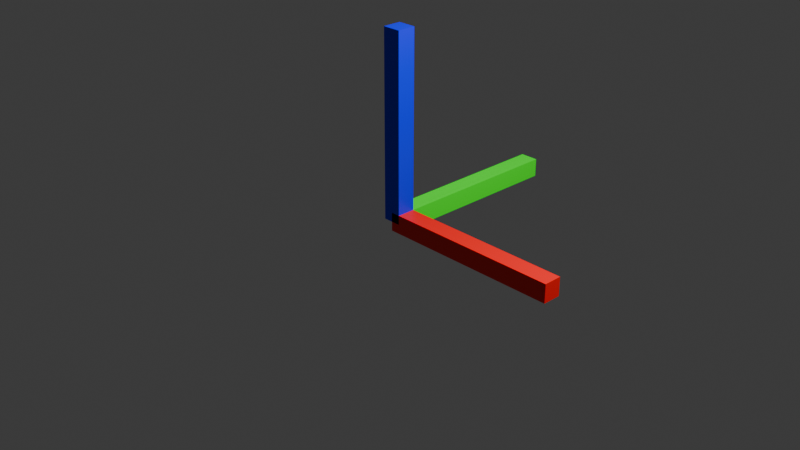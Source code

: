 # Source: axis-right-handed.blend  (saved by Blender 4.2.66; exported with 4.5.12 LTS)
import bpy
from mathutils import Matrix  # noqa: F401  (used for matrix-valued properties, if any)

bpy.ops.wm.read_factory_settings(use_empty=True)
scene = bpy.context.scene
scene.name = 'Scene'

# ---- collections
col_collection = bpy.data.collections.new('Collection'); scene.collection.children.link(col_collection)

# ---- materials (node trees are filled in below, after node groups)
mat_material_001 = bpy.data.materials.new('Material.001')
mat_material_002 = bpy.data.materials.new('Material.002')
mat_material_003 = bpy.data.materials.new('Material.003')

# ---- material node trees
mat_material_001.use_nodes = True; mat_material_001.node_tree.nodes.clear()
_N = mat_material_001.node_tree.nodes; _L = mat_material_001.node_tree.links
n0 = _N.new('ShaderNodeBsdfPrincipled'); n0.name = 'Principled BSDF'; n0.location = (10, 300)
n0.inputs[0].default_value = (0.0, 0.0, 1.0, 1.0)
n1 = _N.new('ShaderNodeOutputMaterial'); n1.name = 'Material Output'; n1.location = (300, 300)
_L.new(n0.outputs[0], n1.inputs[0])
n1.is_active_output = True
mat_material_002.use_nodes = True; mat_material_002.node_tree.nodes.clear()
_N = mat_material_002.node_tree.nodes; _L = mat_material_002.node_tree.links
n0 = _N.new('ShaderNodeBsdfPrincipled'); n0.name = 'Principled BSDF'; n0.location = (10, 300)
n0.inputs[0].default_value = (1.0, 0.0, 0.0, 1.0)
n1 = _N.new('ShaderNodeOutputMaterial'); n1.name = 'Material Output'; n1.location = (300, 300)
_L.new(n0.outputs[0], n1.inputs[0])
n1.is_active_output = True
mat_material_003.use_nodes = True; mat_material_003.node_tree.nodes.clear()
_N = mat_material_003.node_tree.nodes; _L = mat_material_003.node_tree.links
n0 = _N.new('ShaderNodeBsdfPrincipled'); n0.name = 'Principled BSDF'; n0.location = (10, 300)
n0.inputs[0].default_value = (0.0, 1.0, 0.0, 1.0)
n1 = _N.new('ShaderNodeOutputMaterial'); n1.name = 'Material Output'; n1.location = (300, 300)
_L.new(n0.outputs[0], n1.inputs[0])
n1.is_active_output = True

# ---- world
world_world = bpy.data.worlds.new('World'); scene.world = world_world
world_world.use_nodes = True; world_world.node_tree.nodes.clear()
_N = world_world.node_tree.nodes; _L = world_world.node_tree.links
n0 = _N.new('ShaderNodeOutputWorld'); n0.name = 'World Output'; n0.location = (300, 300)
n1 = _N.new('ShaderNodeBackground'); n1.name = 'Background'; n1.location = (10, 300)
n1.inputs[0].default_value = (0.05088, 0.05088, 0.05088, 1.0)
_L.new(n1.outputs[0], n0.inputs[0])
n0.is_active_output = True
world_world.color = (0.05088, 0.05088, 0.05088)
world_world.sun_shadow_jitter_overblur = 0.0

# ---- cameras
cam_camera = bpy.data.cameras.new('Camera')
cam_camera.clip_end = 100.0
cam_camera.ortho_scale = 7.314

# ---- lights
light_light = bpy.data.lights.new('Light', 'POINT')
light_light.energy = 1000.0
light_light.shadow_soft_size = 0.1
light_light_001 = bpy.data.lights.new('Light.001', 'POINT')
light_light_001.energy = 1000.0
light_light_001.shadow_soft_size = 0.1

# ---- meshes
me_cube_001 = bpy.data.meshes.new('Cube.001')
me_cube_001.from_pydata([(-1.0, -1.0, -1.0), (-1.0, -1.0, 1.0), (-1.0, 1.0, -1.0), (-1.0, 1.0, 1.0), (1.0, -1.0, -1.0), (1.0, -1.0, 1.0), (1.0, 1.0, -1.0), (1.0, 1.0, 1.0)], [], [(0, 1, 3, 2), (2, 3, 7, 6), (6, 7, 5, 4), (4, 5, 1, 0), (2, 6, 4, 0), (7, 3, 1, 5)])
_uv = me_cube_001.uv_layers.new(name='UVMap')
_uv.uv.foreach_set('vector', [0.375, 0.0, 0.625, 0.0, 0.625, 0.25, 0.375, 0.25, 0.375, 0.25, 0.625, 0.25, 0.625, 0.5, 0.375, 0.5, 0.375, 0.5, 0.625, 0.5, 0.625, 0.75, 0.375, 0.75, 0.375, 0.75, 0.625, 0.75, 0.625, 1.0, 0.375, 1.0, 0.125, 0.5, 0.375, 0.5, 0.375, 0.75, 0.125, 0.75, 0.625, 0.5, 0.875, 0.5, 0.875, 0.75, 0.625, 0.75])
me_cube_001.materials.append(mat_material_001)
me_cube_001.update()
me_cube_002 = bpy.data.meshes.new('Cube.002')
me_cube_002.from_pydata([(-1.0, -1.0, -1.0), (-1.0, -1.0, 1.0), (-1.0, 1.0, -1.0), (-1.0, 1.0, 1.0), (1.0, -1.0, -1.0), (1.0, -1.0, 1.0), (1.0, 1.0, -1.0), (1.0, 1.0, 1.0)], [], [(0, 1, 3, 2), (2, 3, 7, 6), (6, 7, 5, 4), (4, 5, 1, 0), (2, 6, 4, 0), (7, 3, 1, 5)])
_uv = me_cube_002.uv_layers.new(name='UVMap')
_uv.uv.foreach_set('vector', [0.375, 0.0, 0.625, 0.0, 0.625, 0.25, 0.375, 0.25, 0.375, 0.25, 0.625, 0.25, 0.625, 0.5, 0.375, 0.5, 0.375, 0.5, 0.625, 0.5, 0.625, 0.75, 0.375, 0.75, 0.375, 0.75, 0.625, 0.75, 0.625, 1.0, 0.375, 1.0, 0.125, 0.5, 0.375, 0.5, 0.375, 0.75, 0.125, 0.75, 0.625, 0.5, 0.875, 0.5, 0.875, 0.75, 0.625, 0.75])
me_cube_002.materials.append(mat_material_002)
me_cube_002.update()
me_cube_003 = bpy.data.meshes.new('Cube.003')
me_cube_003.from_pydata([(-1.0, -1.0, -1.0), (-1.0, -1.0, 1.0), (-1.0, 1.0, -1.0), (-1.0, 1.0, 1.0), (1.0, -1.0, -1.0), (1.0, -1.0, 1.0), (1.0, 1.0, -1.0), (1.0, 1.0, 1.0)], [], [(0, 1, 3, 2), (2, 3, 7, 6), (6, 7, 5, 4), (4, 5, 1, 0), (2, 6, 4, 0), (7, 3, 1, 5)])
_uv = me_cube_003.uv_layers.new(name='UVMap')
_uv.uv.foreach_set('vector', [0.375, 0.0, 0.625, 0.0, 0.625, 0.25, 0.375, 0.25, 0.375, 0.25, 0.625, 0.25, 0.625, 0.5, 0.375, 0.5, 0.375, 0.5, 0.625, 0.5, 0.625, 0.75, 0.375, 0.75, 0.375, 0.75, 0.625, 0.75, 0.625, 1.0, 0.375, 1.0, 0.125, 0.5, 0.375, 0.5, 0.375, 0.75, 0.125, 0.75, 0.625, 0.5, 0.875, 0.5, 0.875, 0.75, 0.625, 0.75])
me_cube_003.materials.append(mat_material_003)
me_cube_003.update()

# ---- objects
ob_light = bpy.data.objects.new('Light', light_light)
ob_camera = bpy.data.objects.new('Camera', cam_camera)
ob_z = bpy.data.objects.new('Z', me_cube_001)
ob_x = bpy.data.objects.new('X', me_cube_002)
ob_y = bpy.data.objects.new('Y', me_cube_003)
ob_light_001 = bpy.data.objects.new('Light.001', light_light_001)

# ---- transforms, parenting, visibility, modifiers, constraints
ob_light.location = (4.076, 1.005, 5.904)
ob_light.rotation_euler = (0.6503, 0.05522, 1.866)
ob_light.lock_rotations_4d = False
ob_light.empty_display_type = 'ARROWS'
ob_light.color = (0.0, 0.0, 0.0, 0.0)
ob_light.lineart.crease_threshold = 0.0
ob_camera.location = (7.359, -6.926, 4.958)
ob_camera.rotation_euler = (1.109, 0.0, 0.8149)
ob_camera.lock_rotations_4d = False
ob_camera.empty_display_type = 'ARROWS'
ob_camera.color = (0.0, 0.0, 0.0, 0.0)
ob_camera.display_type = 'WIRE'
ob_camera.lineart.crease_threshold = 0.0
ob_z.location = (0.0, 0.0, 1.0)
ob_z.scale = (0.1, 0.1, 1.0)
ob_x.location = (1.0, 0.0, 0.0)
ob_x.scale = (1.0, 0.1, 0.1)
ob_y.location = (0.0, 1.0, 0.0)
ob_y.scale = (0.1, 1.0, 0.1)
ob_light_001.location = (4.076, 1.005, 5.904)
ob_light_001.rotation_euler = (0.6503, 0.05522, 1.866)
ob_light_001.lock_rotations_4d = False
ob_light_001.empty_display_type = 'ARROWS'
ob_light_001.color = (0.0, 0.0, 0.0, 0.0)
ob_light_001.lineart.crease_threshold = 0.0

# ---- collection membership
col_collection.objects.link(ob_light)
col_collection.objects.link(ob_camera)
col_collection.objects.link(ob_z)
col_collection.objects.link(ob_x)
col_collection.objects.link(ob_y)
col_collection.objects.link(ob_light_001)

# ---- scene / render settings (as saved in the file)
scene.camera = ob_camera
scene.frame_start = 1; scene.frame_end = 250; scene.frame_set(1)
scene.render.engine = 'BLENDER_EEVEE_NEXT'
bpy.context.view_layer.update()
